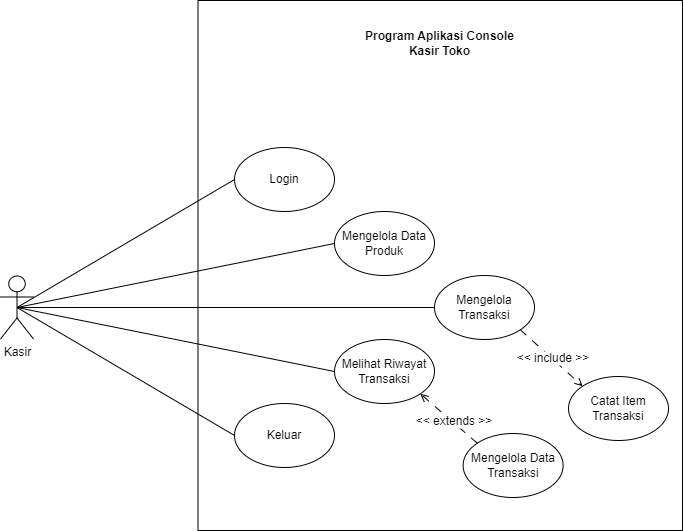

The diagram above was exported from draw.io. Its source (the exported page's mxGraphModel, read from the mxfile embedded in the PNG):
<mxGraphModel dx="749" dy="968" grid="0" gridSize="10" guides="1" tooltips="1" connect="1" arrows="1" fold="1" page="0" pageScale="1" pageWidth="850" pageHeight="1100" math="0" shadow="0">
  <root>
    <mxCell id="0" />
    <mxCell id="1" parent="0" />
    <mxCell id="bIzJZnEl_JmF2Mg-HxJk-1" value="Kasir" style="shape=umlActor;verticalLabelPosition=bottom;verticalAlign=top;html=1;outlineConnect=0;" vertex="1" parent="1">
      <mxGeometry x="700" y="158.5" width="33" height="63" as="geometry" />
    </mxCell>
    <mxCell id="bIzJZnEl_JmF2Mg-HxJk-4" value="Mengelola Transaksi" style="ellipse;whiteSpace=wrap;html=1;" vertex="1" parent="1">
      <mxGeometry x="1134" y="158" width="100" height="64" as="geometry" />
    </mxCell>
    <mxCell id="bIzJZnEl_JmF2Mg-HxJk-5" value="Mengelola Data Produk" style="ellipse;whiteSpace=wrap;html=1;" vertex="1" parent="1">
      <mxGeometry x="1034" y="94" width="100" height="64" as="geometry" />
    </mxCell>
    <mxCell id="bIzJZnEl_JmF2Mg-HxJk-6" value="Login" style="ellipse;whiteSpace=wrap;html=1;" vertex="1" parent="1">
      <mxGeometry x="934" y="30" width="100" height="64" as="geometry" />
    </mxCell>
    <mxCell id="bIzJZnEl_JmF2Mg-HxJk-7" value="Melihat Riwayat Transaksi" style="ellipse;whiteSpace=wrap;html=1;" vertex="1" parent="1">
      <mxGeometry x="1034" y="222" width="100" height="64" as="geometry" />
    </mxCell>
    <mxCell id="bIzJZnEl_JmF2Mg-HxJk-8" value="Keluar" style="ellipse;whiteSpace=wrap;html=1;" vertex="1" parent="1">
      <mxGeometry x="934" y="286" width="100" height="64" as="geometry" />
    </mxCell>
    <mxCell id="bIzJZnEl_JmF2Mg-HxJk-10" value="" style="endArrow=none;html=1;rounded=0;exitX=0.5;exitY=0.5;exitDx=0;exitDy=0;exitPerimeter=0;entryX=0;entryY=0.5;entryDx=0;entryDy=0;" edge="1" parent="1" source="bIzJZnEl_JmF2Mg-HxJk-1" target="bIzJZnEl_JmF2Mg-HxJk-6">
      <mxGeometry width="50" height="50" relative="1" as="geometry">
        <mxPoint x="963" y="233" as="sourcePoint" />
        <mxPoint x="1013" y="183" as="targetPoint" />
      </mxGeometry>
    </mxCell>
    <mxCell id="bIzJZnEl_JmF2Mg-HxJk-11" value="" style="endArrow=none;html=1;rounded=0;exitX=0.5;exitY=0.5;exitDx=0;exitDy=0;exitPerimeter=0;entryX=0;entryY=0.5;entryDx=0;entryDy=0;" edge="1" parent="1" source="bIzJZnEl_JmF2Mg-HxJk-1" target="bIzJZnEl_JmF2Mg-HxJk-5">
      <mxGeometry width="50" height="50" relative="1" as="geometry">
        <mxPoint x="810" y="200" as="sourcePoint" />
        <mxPoint x="944" y="72" as="targetPoint" />
      </mxGeometry>
    </mxCell>
    <mxCell id="bIzJZnEl_JmF2Mg-HxJk-12" value="" style="endArrow=none;html=1;rounded=0;exitX=0.5;exitY=0.5;exitDx=0;exitDy=0;exitPerimeter=0;entryX=0;entryY=0.5;entryDx=0;entryDy=0;" edge="1" parent="1" source="bIzJZnEl_JmF2Mg-HxJk-1" target="bIzJZnEl_JmF2Mg-HxJk-4">
      <mxGeometry width="50" height="50" relative="1" as="geometry">
        <mxPoint x="810" y="200" as="sourcePoint" />
        <mxPoint x="1044" y="136" as="targetPoint" />
      </mxGeometry>
    </mxCell>
    <mxCell id="bIzJZnEl_JmF2Mg-HxJk-13" value="" style="endArrow=none;html=1;rounded=0;exitX=0.5;exitY=0.5;exitDx=0;exitDy=0;exitPerimeter=0;entryX=0;entryY=0.5;entryDx=0;entryDy=0;" edge="1" parent="1" source="bIzJZnEl_JmF2Mg-HxJk-1" target="bIzJZnEl_JmF2Mg-HxJk-7">
      <mxGeometry width="50" height="50" relative="1" as="geometry">
        <mxPoint x="810" y="200" as="sourcePoint" />
        <mxPoint x="1144" y="200" as="targetPoint" />
      </mxGeometry>
    </mxCell>
    <mxCell id="bIzJZnEl_JmF2Mg-HxJk-14" value="" style="endArrow=none;html=1;rounded=0;exitX=0.5;exitY=0.5;exitDx=0;exitDy=0;exitPerimeter=0;entryX=0;entryY=0.5;entryDx=0;entryDy=0;" edge="1" parent="1" source="bIzJZnEl_JmF2Mg-HxJk-1" target="bIzJZnEl_JmF2Mg-HxJk-8">
      <mxGeometry width="50" height="50" relative="1" as="geometry">
        <mxPoint x="810" y="200" as="sourcePoint" />
        <mxPoint x="1044" y="264" as="targetPoint" />
      </mxGeometry>
    </mxCell>
    <mxCell id="bIzJZnEl_JmF2Mg-HxJk-16" value="&lt;b&gt;Program Aplikasi Console Kasir Toko&lt;/b&gt;" style="text;html=1;align=center;verticalAlign=middle;whiteSpace=wrap;rounded=0;" vertex="1" parent="1">
      <mxGeometry x="1061.1299999999997" y="-89" width="157.25" height="30" as="geometry" />
    </mxCell>
    <mxCell id="bIzJZnEl_JmF2Mg-HxJk-17" value="Catat Item Transaksi" style="ellipse;whiteSpace=wrap;html=1;" vertex="1" parent="1">
      <mxGeometry x="1268" y="259" width="100" height="64" as="geometry" />
    </mxCell>
    <mxCell id="bIzJZnEl_JmF2Mg-HxJk-19" value="" style="endArrow=open;html=1;rounded=0;exitX=1;exitY=1;exitDx=0;exitDy=0;dashed=1;dashPattern=8 8;endFill=0;entryX=0;entryY=0;entryDx=0;entryDy=0;" edge="1" parent="1" source="bIzJZnEl_JmF2Mg-HxJk-4" target="bIzJZnEl_JmF2Mg-HxJk-17">
      <mxGeometry width="50" height="50" relative="1" as="geometry">
        <mxPoint x="1274" y="238" as="sourcePoint" />
        <mxPoint x="1325" y="200" as="targetPoint" />
      </mxGeometry>
    </mxCell>
    <mxCell id="bIzJZnEl_JmF2Mg-HxJk-20" value="&amp;lt;&amp;lt; include &amp;gt;&amp;gt;" style="text;html=1;align=center;verticalAlign=middle;whiteSpace=wrap;rounded=0;fillColor=default;" vertex="1" parent="1">
      <mxGeometry x="1213" y="234" width="80" height="14" as="geometry" />
    </mxCell>
    <mxCell id="bIzJZnEl_JmF2Mg-HxJk-22" value="Mengelola Data Transaksi" style="ellipse;whiteSpace=wrap;html=1;" vertex="1" parent="1">
      <mxGeometry x="1162.63" y="316" width="100" height="64" as="geometry" />
    </mxCell>
    <mxCell id="bIzJZnEl_JmF2Mg-HxJk-23" value="" style="endArrow=open;html=1;rounded=0;exitX=0;exitY=0;exitDx=0;exitDy=0;dashed=1;dashPattern=8 8;endFill=0;entryX=1;entryY=1;entryDx=0;entryDy=0;" edge="1" parent="1" source="bIzJZnEl_JmF2Mg-HxJk-22" target="bIzJZnEl_JmF2Mg-HxJk-7">
      <mxGeometry width="50" height="50" relative="1" as="geometry">
        <mxPoint x="1230" y="222" as="sourcePoint" />
        <mxPoint x="1326" y="269" as="targetPoint" />
      </mxGeometry>
    </mxCell>
    <mxCell id="bIzJZnEl_JmF2Mg-HxJk-24" value="&amp;lt;&amp;lt; extends &amp;gt;&amp;gt;" style="text;html=1;align=center;verticalAlign=middle;whiteSpace=wrap;rounded=0;fillColor=default;" vertex="1" parent="1">
      <mxGeometry x="1114" y="297" width="80" height="14" as="geometry" />
    </mxCell>
    <mxCell id="bIzJZnEl_JmF2Mg-HxJk-26" value="" style="rounded=0;whiteSpace=wrap;html=1;fillColor=none;" vertex="1" parent="1">
      <mxGeometry x="897.5" y="-117" width="484.5" height="530" as="geometry" />
    </mxCell>
  </root>
</mxGraphModel>